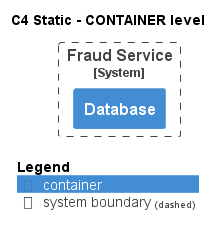

The diagram above was rendered by PlantUML. Its source (embedded in the PNG):
@startuml
!pragma layout smetana
!include ..\..\..\..\.c4s\C4_Container.puml

AddElementTag("state:new", $bgColor=green, $fontColor=#ffffff, $borderColor=green, $shadowing="False")
AddElementTag("state:changed", $bgColor=orange, $fontColor=#ffffff, $borderColor=orange, $shadowing="False")
AddElementTag("state:removed", $bgColor=red, $fontColor=#ffffff, $borderColor=red, $shadowing="False")

AddRelTag("state:new", $textColor=green, $lineColor=green)
AddRelTag("state:changed", $textColor=orange, $lineColor=orange)
AddRelTag("state:removed", $textColor=red, $lineColor=red)

SHOW_PERSON_PORTRAIT()
LAYOUT_TOP_DOWN()

skinparam linetype polyline

title C4 Static - CONTAINER level


System_Boundary(ECommercePlatform.SoftwareSystems.FraudService, "Fraud Service") {
    Container(ECommercePlatform.SoftwareSystems.FraudService.Containers.Database, "Database", "", "")
}



SHOW_LEGEND()
@enduml